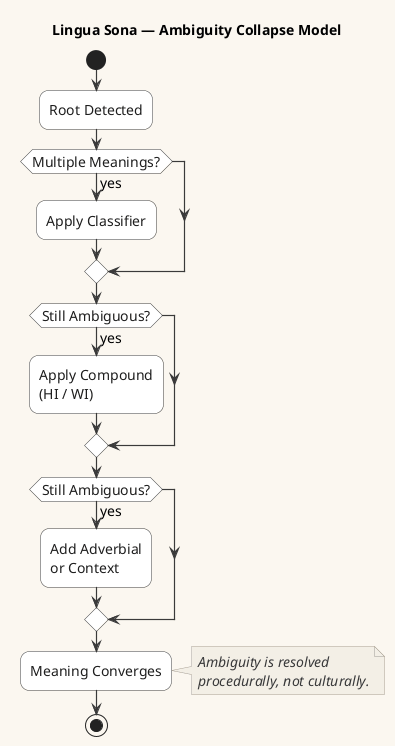

The diagram above was rendered by PlantUML. Its source (embedded in the PNG):
@startuml
!include CoreStyles.puml

title Lingua Sona — Ambiguity Collapse Model

start

:Root Detected;

if (Multiple Meanings?) then (yes)
  :Apply Classifier;
endif

if (Still Ambiguous?) then (yes)
  :Apply Compound\n(HI / WI);
endif

if (Still Ambiguous?) then (yes)
  :Add Adverbial\nor Context;
endif

:Meaning Converges;

note right
Ambiguity is resolved
procedurally, not culturally.
end note

stop
@enduml